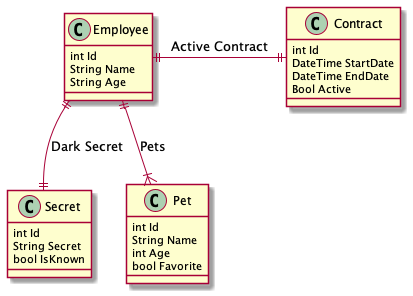

The diagram above was rendered by PlantUML. Its source (embedded in the PNG):
@startuml
class Employee {
  int Id
  String Name
  String Age
}

class Contract {
  int Id
  DateTime StartDate
  DateTime EndDate
  Bool Active
}

class Secret {
  int Id
  String Secret
  bool IsKnown
}

class Pet {
  int Id
  String Name
  int Age
  bool Favorite
}

Employee ||-|| Contract : Active Contract
Employee ||--|| Secret : Dark Secret
Employee ||--|{ Pet : Pets
@enduml